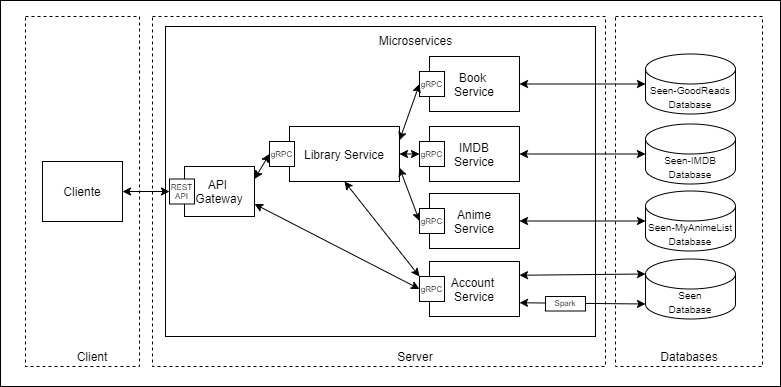

The diagram above was exported from draw.io. Its source (the exported page's mxGraphModel, read from the mxfile embedded in the PNG):
<mxGraphModel dx="877" dy="-419" grid="1" gridSize="10" guides="1" tooltips="1" connect="1" arrows="1" fold="1" page="1" pageScale="1" pageWidth="827" pageHeight="1169" math="0" shadow="0">
  <root>
    <mxCell id="0" />
    <mxCell id="1" parent="0" />
    <mxCell id="6" value="" style="whiteSpace=wrap;html=1;" vertex="1" parent="1">
      <mxGeometry x="20" y="1184" width="780" height="386" as="geometry" />
    </mxCell>
    <mxCell id="YoeQHAKXdlg0IQOAOjzS-1" value="" style="rounded=0;whiteSpace=wrap;html=1;dashed=1;fillColor=none;" parent="1" vertex="1">
      <mxGeometry x="172" y="1200" width="453" height="350" as="geometry" />
    </mxCell>
    <mxCell id="YoeQHAKXdlg0IQOAOjzS-2" value="" style="rounded=0;whiteSpace=wrap;html=1;fillColor=none;" parent="1" vertex="1">
      <mxGeometry x="185" y="1210" width="430" height="310" as="geometry" />
    </mxCell>
    <mxCell id="YoeQHAKXdlg0IQOAOjzS-3" value="" style="rounded=0;whiteSpace=wrap;html=1;dashed=1;fillColor=none;" parent="1" vertex="1">
      <mxGeometry x="45" y="1200" width="114" height="350" as="geometry" />
    </mxCell>
    <mxCell id="YoeQHAKXdlg0IQOAOjzS-4" value="" style="rounded=0;whiteSpace=wrap;html=1;dashed=1;fillColor=none;" parent="1" vertex="1">
      <mxGeometry x="635" y="1200" width="147" height="350" as="geometry" />
    </mxCell>
    <mxCell id="YoeQHAKXdlg0IQOAOjzS-5" value="Cliente" style="rounded=0;whiteSpace=wrap;html=1;" parent="1" vertex="1">
      <mxGeometry x="62" y="1345" width="80" height="60" as="geometry" />
    </mxCell>
    <mxCell id="YoeQHAKXdlg0IQOAOjzS-6" value="API &lt;br&gt;Gateway" style="rounded=0;whiteSpace=wrap;html=1;" parent="1" vertex="1">
      <mxGeometry x="204" y="1350" width="70" height="50" as="geometry" />
    </mxCell>
    <mxCell id="YoeQHAKXdlg0IQOAOjzS-7" value="&lt;div&gt;&lt;span style=&quot;font-size: 10px&quot;&gt;Seen-MyAnimeList Database&lt;/span&gt;&lt;/div&gt;" style="shape=cylinder3;whiteSpace=wrap;html=1;boundedLbl=1;backgroundOutline=1;size=15;align=center;" parent="1" vertex="1">
      <mxGeometry x="665" y="1374.5" width="90" height="60" as="geometry" />
    </mxCell>
    <mxCell id="YoeQHAKXdlg0IQOAOjzS-8" value="Databases" style="text;html=1;strokeColor=none;fillColor=none;align=center;verticalAlign=middle;whiteSpace=wrap;rounded=0;dashed=1;" parent="1" vertex="1">
      <mxGeometry x="688.5" y="1530" width="40" height="20" as="geometry" />
    </mxCell>
    <mxCell id="YoeQHAKXdlg0IQOAOjzS-9" value="&lt;font style=&quot;font-size: 10px&quot;&gt;Seen&lt;br&gt;Database&lt;/font&gt;" style="shape=cylinder3;whiteSpace=wrap;html=1;boundedLbl=1;backgroundOutline=1;size=15;" parent="1" vertex="1">
      <mxGeometry x="665" y="1442.5" width="90" height="60" as="geometry" />
    </mxCell>
    <mxCell id="YoeQHAKXdlg0IQOAOjzS-10" value="Microservices" style="text;html=1;strokeColor=none;fillColor=none;align=center;verticalAlign=middle;whiteSpace=wrap;rounded=0;" parent="1" vertex="1">
      <mxGeometry x="387.5" y="1214" width="95" height="20" as="geometry" />
    </mxCell>
    <mxCell id="YoeQHAKXdlg0IQOAOjzS-11" value="Anime&lt;br&gt;Service" style="rounded=0;whiteSpace=wrap;html=1;fillColor=none;" parent="1" vertex="1">
      <mxGeometry x="449" y="1377" width="90" height="55" as="geometry" />
    </mxCell>
    <mxCell id="3" style="rounded=0;orthogonalLoop=1;jettySize=auto;html=1;exitX=1;exitY=0.75;exitDx=0;exitDy=0;entryX=0;entryY=1;entryDx=0;entryDy=-15;startArrow=classic;startFill=1;entryPerimeter=0;" parent="1" source="YoeQHAKXdlg0IQOAOjzS-12" target="YoeQHAKXdlg0IQOAOjzS-9" edge="1">
      <mxGeometry relative="1" as="geometry" />
    </mxCell>
    <mxCell id="4" style="edgeStyle=none;rounded=0;orthogonalLoop=1;jettySize=auto;html=1;exitX=1;exitY=0.25;exitDx=0;exitDy=0;startArrow=classic;startFill=1;entryX=0;entryY=0;entryDx=0;entryDy=15;entryPerimeter=0;" parent="1" source="YoeQHAKXdlg0IQOAOjzS-12" target="YoeQHAKXdlg0IQOAOjzS-9" edge="1">
      <mxGeometry relative="1" as="geometry">
        <mxPoint x="605" y="1458" as="targetPoint" />
      </mxGeometry>
    </mxCell>
    <mxCell id="YoeQHAKXdlg0IQOAOjzS-12" value="Account &lt;br&gt;Service" style="rounded=0;whiteSpace=wrap;html=1;fillColor=none;" parent="1" vertex="1">
      <mxGeometry x="449" y="1445" width="90" height="55" as="geometry" />
    </mxCell>
    <mxCell id="YoeQHAKXdlg0IQOAOjzS-13" value="" style="endArrow=classic;startArrow=classic;html=1;entryX=0;entryY=0.5;entryDx=0;entryDy=0;entryPerimeter=0;exitX=1;exitY=0.5;exitDx=0;exitDy=0;" parent="1" source="YoeQHAKXdlg0IQOAOjzS-11" target="YoeQHAKXdlg0IQOAOjzS-7" edge="1">
      <mxGeometry width="50" height="50" relative="1" as="geometry">
        <mxPoint x="662" y="1404.5" as="sourcePoint" />
        <mxPoint x="630" y="1605" as="targetPoint" />
      </mxGeometry>
    </mxCell>
    <mxCell id="YoeQHAKXdlg0IQOAOjzS-15" value="" style="endArrow=classic;startArrow=classic;html=1;exitX=1;exitY=0.5;exitDx=0;exitDy=0;entryX=0;entryY=0.5;entryDx=0;entryDy=0;" parent="1" source="YoeQHAKXdlg0IQOAOjzS-5" target="YoeQHAKXdlg0IQOAOjzS-33" edge="1">
      <mxGeometry width="50" height="50" relative="1" as="geometry">
        <mxPoint x="457" y="1475" as="sourcePoint" />
        <mxPoint x="224" y="1375" as="targetPoint" />
      </mxGeometry>
    </mxCell>
    <mxCell id="YoeQHAKXdlg0IQOAOjzS-16" value="" style="endArrow=classic;startArrow=classic;html=1;entryX=0;entryY=0.5;entryDx=0;entryDy=0;exitX=1;exitY=0.75;exitDx=0;exitDy=0;" parent="1" source="YoeQHAKXdlg0IQOAOjzS-29" target="YoeQHAKXdlg0IQOAOjzS-31" edge="1">
      <mxGeometry width="50" height="50" relative="1" as="geometry">
        <mxPoint x="334" y="1360" as="sourcePoint" />
        <mxPoint x="422.5" y="1404.5" as="targetPoint" />
      </mxGeometry>
    </mxCell>
    <mxCell id="YoeQHAKXdlg0IQOAOjzS-17" value="" style="endArrow=classic;startArrow=classic;html=1;exitX=1;exitY=0.75;exitDx=0;exitDy=0;entryX=0;entryY=0.5;entryDx=0;entryDy=0;" parent="1" source="YoeQHAKXdlg0IQOAOjzS-6" target="YoeQHAKXdlg0IQOAOjzS-32" edge="1">
      <mxGeometry width="50" height="50" relative="1" as="geometry">
        <mxPoint x="457" y="1475" as="sourcePoint" />
        <mxPoint x="304" y="1472.5" as="targetPoint" />
      </mxGeometry>
    </mxCell>
    <mxCell id="YoeQHAKXdlg0IQOAOjzS-18" value="Client" style="text;html=1;strokeColor=none;fillColor=none;align=center;verticalAlign=middle;whiteSpace=wrap;rounded=0;" parent="1" vertex="1">
      <mxGeometry x="92" y="1530" width="40" height="20" as="geometry" />
    </mxCell>
    <mxCell id="YoeQHAKXdlg0IQOAOjzS-19" value="Server" style="text;html=1;strokeColor=none;fillColor=none;align=center;verticalAlign=middle;whiteSpace=wrap;rounded=0;" parent="1" vertex="1">
      <mxGeometry x="415" y="1530" width="40" height="20" as="geometry" />
    </mxCell>
    <mxCell id="YoeQHAKXdlg0IQOAOjzS-20" value="IMDB&lt;br&gt;Service" style="rounded=0;whiteSpace=wrap;html=1;fillColor=none;" parent="1" vertex="1">
      <mxGeometry x="449" y="1310" width="90" height="55" as="geometry" />
    </mxCell>
    <mxCell id="YoeQHAKXdlg0IQOAOjzS-21" value="Book &lt;br&gt;Service" style="rounded=0;whiteSpace=wrap;html=1;fillColor=none;" parent="1" vertex="1">
      <mxGeometry x="449" y="1240" width="90" height="55" as="geometry" />
    </mxCell>
    <mxCell id="YoeQHAKXdlg0IQOAOjzS-22" value="&lt;h6&gt;&lt;span style=&quot;font-size: 8px ; font-weight: 400&quot;&gt;gRPC&lt;/span&gt;&lt;br&gt;&lt;/h6&gt;" style="whiteSpace=wrap;html=1;aspect=fixed;align=center;" parent="1" vertex="1">
      <mxGeometry x="439" y="1255" width="25" height="25" as="geometry" />
    </mxCell>
    <mxCell id="YoeQHAKXdlg0IQOAOjzS-23" value="" style="endArrow=classic;startArrow=classic;html=1;entryX=0;entryY=0.5;entryDx=0;entryDy=0;exitX=1;exitY=0.5;exitDx=0;exitDy=0;" parent="1" source="YoeQHAKXdlg0IQOAOjzS-29" target="YoeQHAKXdlg0IQOAOjzS-30" edge="1">
      <mxGeometry width="50" height="50" relative="1" as="geometry">
        <mxPoint x="334" y="1350" as="sourcePoint" />
        <mxPoint x="422.5" y="1337.5" as="targetPoint" />
      </mxGeometry>
    </mxCell>
    <mxCell id="YoeQHAKXdlg0IQOAOjzS-24" value="" style="endArrow=classic;startArrow=classic;html=1;exitX=1;exitY=0.25;exitDx=0;exitDy=0;entryX=0;entryY=0.5;entryDx=0;entryDy=0;" parent="1" source="YoeQHAKXdlg0IQOAOjzS-29" target="YoeQHAKXdlg0IQOAOjzS-22" edge="1">
      <mxGeometry width="50" height="50" relative="1" as="geometry">
        <mxPoint x="449" y="1340" as="sourcePoint" />
        <mxPoint x="499" y="1290" as="targetPoint" />
      </mxGeometry>
    </mxCell>
    <mxCell id="YoeQHAKXdlg0IQOAOjzS-25" value="&lt;font style=&quot;font-size: 10px&quot;&gt;Seen-IMDB Database&lt;/font&gt;" style="shape=cylinder3;whiteSpace=wrap;html=1;boundedLbl=1;backgroundOutline=1;size=15;" parent="1" vertex="1">
      <mxGeometry x="665" y="1307.5" width="90" height="60" as="geometry" />
    </mxCell>
    <mxCell id="YoeQHAKXdlg0IQOAOjzS-26" value="&lt;font style=&quot;font-size: 10px&quot;&gt;Seen-GoodReads Database&lt;/font&gt;" style="shape=cylinder3;whiteSpace=wrap;html=1;boundedLbl=1;backgroundOutline=1;size=15;" parent="1" vertex="1">
      <mxGeometry x="665" y="1237.5" width="90" height="60" as="geometry" />
    </mxCell>
    <mxCell id="YoeQHAKXdlg0IQOAOjzS-27" value="" style="endArrow=classic;startArrow=classic;html=1;entryX=0;entryY=0.5;entryDx=0;entryDy=0;entryPerimeter=0;exitX=1;exitY=0.5;exitDx=0;exitDy=0;" parent="1" source="YoeQHAKXdlg0IQOAOjzS-20" target="YoeQHAKXdlg0IQOAOjzS-25" edge="1">
      <mxGeometry width="50" height="50" relative="1" as="geometry">
        <mxPoint x="662" y="1337.5" as="sourcePoint" />
        <mxPoint x="730" y="1393.5" as="targetPoint" />
      </mxGeometry>
    </mxCell>
    <mxCell id="YoeQHAKXdlg0IQOAOjzS-28" value="" style="endArrow=classic;startArrow=classic;html=1;entryX=0;entryY=0.5;entryDx=0;entryDy=0;entryPerimeter=0;exitX=1;exitY=0.5;exitDx=0;exitDy=0;" parent="1" source="YoeQHAKXdlg0IQOAOjzS-21" target="YoeQHAKXdlg0IQOAOjzS-26" edge="1">
      <mxGeometry width="50" height="50" relative="1" as="geometry">
        <mxPoint x="662" y="1267.5" as="sourcePoint" />
        <mxPoint x="740" y="1403.5" as="targetPoint" />
      </mxGeometry>
    </mxCell>
    <mxCell id="YoeQHAKXdlg0IQOAOjzS-29" value="Library Service" style="rounded=0;whiteSpace=wrap;html=1;fillColor=none;" parent="1" vertex="1">
      <mxGeometry x="309" y="1310" width="110" height="55" as="geometry" />
    </mxCell>
    <mxCell id="YoeQHAKXdlg0IQOAOjzS-30" value="&lt;h6&gt;&lt;span style=&quot;font-size: 8px ; font-weight: 400&quot;&gt;gRPC&lt;/span&gt;&lt;br&gt;&lt;/h6&gt;" style="whiteSpace=wrap;html=1;aspect=fixed;align=center;" parent="1" vertex="1">
      <mxGeometry x="439" y="1325" width="25" height="25" as="geometry" />
    </mxCell>
    <mxCell id="YoeQHAKXdlg0IQOAOjzS-31" value="&lt;h6&gt;&lt;span style=&quot;font-size: 8px ; font-weight: 400&quot;&gt;gRPC&lt;/span&gt;&lt;br&gt;&lt;/h6&gt;" style="whiteSpace=wrap;html=1;aspect=fixed;align=center;" parent="1" vertex="1">
      <mxGeometry x="439" y="1392" width="25" height="25" as="geometry" />
    </mxCell>
    <mxCell id="YoeQHAKXdlg0IQOAOjzS-32" value="&lt;h6&gt;&lt;span style=&quot;font-size: 8px ; font-weight: 400&quot;&gt;gRPC&lt;/span&gt;&lt;br&gt;&lt;/h6&gt;" style="whiteSpace=wrap;html=1;aspect=fixed;align=center;" parent="1" vertex="1">
      <mxGeometry x="439" y="1460" width="25" height="25" as="geometry" />
    </mxCell>
    <mxCell id="YoeQHAKXdlg0IQOAOjzS-33" value="&lt;h6&gt;&lt;font style=&quot;font-size: 8px ; line-height: 120% ; font-weight: normal&quot;&gt;REST API&lt;/font&gt;&lt;/h6&gt;" style="whiteSpace=wrap;html=1;aspect=fixed;align=center;" parent="1" vertex="1">
      <mxGeometry x="189" y="1362.5" width="25" height="25" as="geometry" />
    </mxCell>
    <mxCell id="YoeQHAKXdlg0IQOAOjzS-34" value="&lt;h6&gt;&lt;font style=&quot;font-size: 8px ; line-height: 120% ; font-weight: normal&quot;&gt;gRPC&lt;/font&gt;&lt;/h6&gt;" style="whiteSpace=wrap;html=1;aspect=fixed;align=center;" parent="1" vertex="1">
      <mxGeometry x="289" y="1325" width="25" height="25" as="geometry" />
    </mxCell>
    <mxCell id="YoeQHAKXdlg0IQOAOjzS-35" value="" style="endArrow=classic;startArrow=classic;html=1;exitX=1;exitY=0.25;exitDx=0;exitDy=0;entryX=0;entryY=0.5;entryDx=0;entryDy=0;" parent="1" source="YoeQHAKXdlg0IQOAOjzS-6" target="YoeQHAKXdlg0IQOAOjzS-34" edge="1">
      <mxGeometry width="50" height="50" relative="1" as="geometry">
        <mxPoint x="439" y="1380" as="sourcePoint" />
        <mxPoint x="489" y="1330" as="targetPoint" />
      </mxGeometry>
    </mxCell>
    <mxCell id="YoeQHAKXdlg0IQOAOjzS-36" value="" style="endArrow=classic;startArrow=classic;html=1;exitX=0.5;exitY=1;exitDx=0;exitDy=0;entryX=0;entryY=0;entryDx=0;entryDy=0;" parent="1" source="YoeQHAKXdlg0IQOAOjzS-29" target="YoeQHAKXdlg0IQOAOjzS-32" edge="1">
      <mxGeometry width="50" height="50" relative="1" as="geometry">
        <mxPoint x="425" y="1440" as="sourcePoint" />
        <mxPoint x="439" y="1460" as="targetPoint" />
      </mxGeometry>
    </mxCell>
    <mxCell id="5" value="&lt;h6&gt;&lt;span style=&quot;font-size: 8px ; font-weight: 400&quot;&gt;Spark&lt;/span&gt;&lt;br&gt;&lt;/h6&gt;" style="whiteSpace=wrap;html=1;align=center;" parent="1" vertex="1">
      <mxGeometry x="565" y="1480" width="40" height="14.5" as="geometry" />
    </mxCell>
  </root>
</mxGraphModel>